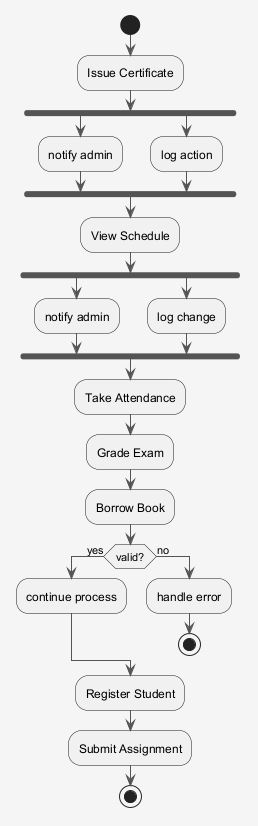

The diagram above was rendered by PlantUML. Its source (embedded in the PNG):
@startuml
skinparam shadowing false
skinparam backgroundColor #F5F5F5
skinparam ArrowColor #555555
start
:Issue Certificate;
fork
:notify admin;
fork again
:log action;
end fork
:View Schedule;
fork
:notify admin;
fork again
:log change;
end fork
:Take Attendance;
:Grade Exam;
:Borrow Book;
if (valid?) then (yes)
:continue process;
else (no)
:handle error;
stop
endif
:Register Student;
:Submit Assignment;
stop
@enduml